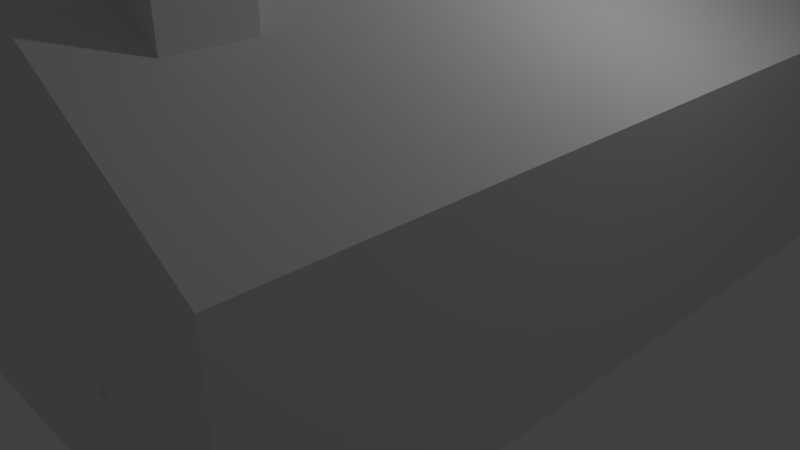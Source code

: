 # Source: houses.blend  (saved by Blender 2.71.0; exported with 4.5.12 LTS)
import bpy
from mathutils import Matrix  # noqa: F401  (used for matrix-valued properties, if any)

bpy.ops.wm.read_factory_settings(use_empty=True)
scene = bpy.context.scene
scene.name = 'Scene'

# ---- collections
col_collection_1 = bpy.data.collections.new('Collection 1'); scene.collection.children.link(col_collection_1)

# ---- world
world_world = bpy.data.worlds.new('World'); scene.world = world_world
world_world.color = (0.05088, 0.05088, 0.05088)
world_world.use_sun_shadow = False
world_world.sun_shadow_jitter_overblur = 0.0
world_world.cycles.sampling_method = 'MANUAL'
world_world.cycles.sample_map_resolution = 256

# ---- cameras
cam_camera = bpy.data.cameras.new('Camera')
cam_camera.clip_end = 100.0
cam_camera.lens = 35.0
cam_camera.sensor_width = 32.0
cam_camera.sensor_height = 18.0
cam_camera.ortho_scale = 7.314
cam_camera.dof.focus_distance = 0.0
cam_camera.dof.aperture_fstop = 128.0

# ---- lights
light_lamp = bpy.data.lights.new('Lamp', 'POINT')
light_lamp.transmission_factor = 0.0
light_lamp.cutoff_distance = 30.0
light_lamp.energy = 100.0
light_lamp.shadow_buffer_clip_start = 1.001
light_lamp.shadow_soft_size = 0.1
light_lamp.shadow_maximum_resolution = 0.006
light_lamp.use_absolute_resolution = True
light_lamp.cycles.use_multiple_importance_sampling = False

# ---- meshes
me_cube_001 = bpy.data.meshes.new('Cube.001')
me_cube_001.from_pydata([(-2.036, -3.774, 0.3), (-2.036, 4.469, 0.3), (1.975, 4.469, 0.3), (1.975, -3.774, 0.3), (-2.036, -3.774, 3.139), (-2.036, 4.469, 3.139), (1.975, 4.469, 3.139), (1.975, -3.774, 3.139), (-2.036, -4.518, 1.253), (-2.036, 4.469, 1.253), (1.975, 4.469, 1.253), (1.975, -4.518, 1.253), (2.135, 2.271, 0.4378), (1.935, 2.271, 0.4378), (1.935, 2.021, 0.004801), (2.135, 2.021, 0.004801), (1.935, 1.521, 0.004801), (2.135, 1.521, 0.004801), (1.935, 1.271, 0.4378), (2.135, 1.271, 0.4378), (1.935, 1.521, 0.8708), (2.135, 1.521, 0.8708), (1.935, 2.021, 0.8708), (2.135, 2.021, 0.8708), (1.339, -4.337, 0.3174), (1.79, -3.636, 0.3174), (1.449, -3.417, 0.3174), (0.998, -4.118, 0.3174), (1.339, -4.337, 0.03034), (1.79, -3.636, 0.03034), (1.449, -3.417, 0.03034), (0.998, -4.118, 0.03034), (0.9573, -4.181, 0.1268), (1.449, -3.417, 0.1268), (1.79, -3.636, 0.1268), (1.299, -4.401, 0.1268), (-1.21, -4.308, 0.3174), (-1.14, -3.477, 0.3174), (-1.545, -3.443, 0.3174), (-1.614, -4.274, 0.3174), (-1.21, -4.308, 0.03034), (-1.14, -3.477, 0.03034), (-1.545, -3.443, 0.03034), (-1.614, -4.274, 0.03034), (-1.621, -4.349, 0.1268), (-1.545, -3.443, 0.1268), (-1.14, -3.477, 0.1268), (-1.216, -4.383, 0.1268), (2.135, 3.701, 0.4378), (1.935, 3.701, 0.4378), (1.935, 3.451, 0.004801), (2.135, 3.451, 0.004801), (1.935, 2.951, 0.004801), (2.135, 2.951, 0.004801), (1.935, 2.701, 0.4378), (2.135, 2.701, 0.4378), (1.935, 2.951, 0.8708), (2.135, 2.951, 0.8708), (1.935, 3.451, 0.8708), (2.135, 3.451, 0.8708), (-1.972, 2.271, 0.4378), (-2.172, 2.271, 0.4378), (-2.172, 2.021, 0.004801), (-1.972, 2.021, 0.004801), (-2.172, 1.521, 0.004801), (-1.972, 1.521, 0.004801), (-2.172, 1.271, 0.4378), (-1.972, 1.271, 0.4378), (-2.172, 1.521, 0.8708), (-1.972, 1.521, 0.8708), (-2.172, 2.021, 0.8708), (-1.972, 2.021, 0.8708), (-1.972, 3.701, 0.4378), (-2.172, 3.701, 0.4378), (-2.172, 3.451, 0.004801), (-1.972, 3.451, 0.004801), (-2.172, 2.951, 0.004801), (-1.972, 2.951, 0.004801), (-2.172, 2.701, 0.4378), (-1.972, 2.701, 0.4378), (-2.172, 2.951, 0.8708), (-1.972, 2.951, 0.8708), (-2.172, 3.451, 0.8708), (-1.972, 3.451, 0.8708)], [], [(8, 9, 1, 0), (9, 10, 2, 1), (10, 11, 3, 2), (11, 8, 0, 3), (7, 6, 5, 4), (4, 5, 9, 8), (5, 6, 10, 9), (6, 7, 11, 10), (7, 4, 8, 11), (18, 19, 21, 20), (16, 17, 19, 18), (20, 21, 23, 22), (14, 15, 17, 16), (22, 23, 12, 13), (13, 12, 15, 14), (13, 14, 16, 18, 20, 22), (15, 12, 23, 21, 19, 17), (27, 26, 33, 32), (24, 25, 26, 27), (35, 32, 31, 28), (34, 35, 28, 29), (33, 34, 29, 30), (32, 33, 30, 31), (26, 25, 34, 33), (25, 24, 35, 34), (24, 27, 32, 35), (39, 38, 45, 44), (36, 37, 38, 39), (47, 44, 43, 40), (46, 47, 40, 41), (45, 46, 41, 42), (44, 45, 42, 43), (38, 37, 46, 45), (37, 36, 47, 46), (36, 39, 44, 47), (54, 55, 57, 56), (52, 53, 55, 54), (56, 57, 59, 58), (50, 51, 53, 52), (58, 59, 48, 49), (49, 48, 51, 50), (49, 50, 52, 54, 56, 58), (51, 48, 59, 57, 55, 53), (66, 67, 69, 68), (64, 65, 67, 66), (68, 69, 71, 70), (62, 63, 65, 64), (70, 71, 60, 61), (61, 60, 63, 62), (61, 62, 64, 66, 68, 70), (63, 60, 71, 69, 67, 65), (78, 79, 81, 80), (76, 77, 79, 78), (80, 81, 83, 82), (74, 75, 77, 76), (82, 83, 72, 73), (73, 72, 75, 74), (73, 74, 76, 78, 80, 82), (75, 72, 83, 81, 79, 77)])
_uv = me_cube_001.uv_layers.new(name='UVMap')
_uv.uv.foreach_set('vector', [0.09015, 0.1694, 0.6564, 0.1694, 0.6564, 0.2873, 0.09015, 0.2873, 0.7747, 0.3847, 0.7747, 0.05147, 0.8926, 0.05147, 0.8926, 0.3847, 0.9356, 0.2155, 0.05609, 0.2155, 0.05609, 0.03233, 0.9356, 0.03233, 0.6978, 0.2142, 0.2554, 0.2142, 0.2554, 0.05764, 0.6978, 0.05764, 0.9454, 0.8611, 0.311, 0.8611, 0.311, 0.4877, 0.9454, 0.4877, 0.09015, 0.05147, 0.6564, 0.05147, 0.6564, 0.1694, 0.09015, 0.1694, 0.6567, 0.3847, 0.6567, 0.05147, 0.7747, 0.05147, 0.7747, 0.3847, 0.9356, 0.3986, 0.05609, 0.3986, 0.05609, 0.2155, 0.9356, 0.2155, 0.6978, 0.3707, 0.2554, 0.3707, 0.2554, 0.2142, 0.6978, 0.2142, 0.07761, 0.6987, 0.07761, 0.7264, 0.03938, 0.7264, 0.03938, 0.6987, 0.1541, 0.6987, 0.1541, 0.7264, 0.07761, 0.7264, 0.07761, 0.6987, 0.1592, 0.636, 0.1592, 0.6575, 0.09991, 0.6575, 0.09991, 0.636, 0.1923, 0.6987, 0.1923, 0.7264, 0.1541, 0.7264, 0.1541, 0.6987, 0.07026, 0.636, 0.07026, 0.6145, 0.09991, 0.6145, 0.09991, 0.636, 0.09991, 0.636, 0.09991, 0.6145, 0.1592, 0.6145, 0.1592, 0.636, 0.1541, 0.6987, 0.07761, 0.6987, 0.03938, 0.6387, 0.07761, 0.5788, 0.1541, 0.5788, 0.1923, 0.6387, 0.1541, 0.4588, 0.1923, 0.5188, 0.1541, 0.5788, 0.07761, 0.5788, 0.03938, 0.5188, 0.07761, 0.4588, 0.03357, 0.7726, 0.1573, 0.7726, 0.1573, 0.7984, 0.03357, 0.7984, 0.1973, 0.8509, 0.05351, 0.8509, 0.05351, 0.7663, 0.1973, 0.7663, 0.1664, 0.8082, 0.06969, 0.8082, 0.06969, 0.774, 0.1664, 0.774, 0.2183, 0.8085, 0.02613, 0.8085, 0.02613, 0.7684, 0.2183, 0.7684, 0.1832, 0.8455, 0.1832, 0.7726, 0.2089, 0.7726, 0.2089, 0.8455, 0.03357, 0.7984, 0.1573, 0.7984, 0.1573, 0.8242, 0.03357, 0.8242, 0.1574, 0.8455, 0.1574, 0.7726, 0.1832, 0.7726, 0.1832, 0.8455, 0.2183, 0.8485, 0.02613, 0.8485, 0.02613, 0.8085, 0.2183, 0.8085, 0.1664, 0.8424, 0.06969, 0.8424, 0.06969, 0.8082, 0.1664, 0.8082, 0.03357, 0.7726, 0.1573, 0.7726, 0.1573, 0.7984, 0.03357, 0.7984, 0.1973, 0.8509, 0.05351, 0.8509, 0.05351, 0.7663, 0.1973, 0.7663, 0.1664, 0.8082, 0.06969, 0.8082, 0.06969, 0.774, 0.1664, 0.774, 0.2183, 0.8085, 0.02613, 0.8085, 0.02613, 0.7684, 0.2183, 0.7684, 0.1832, 0.8455, 0.1832, 0.7726, 0.2089, 0.7726, 0.2089, 0.8455, 0.03357, 0.7984, 0.1573, 0.7984, 0.1573, 0.8242, 0.03357, 0.8242, 0.1574, 0.8455, 0.1574, 0.7726, 0.1832, 0.7726, 0.1832, 0.8455, 0.2183, 0.8485, 0.02613, 0.8485, 0.02613, 0.8085, 0.2183, 0.8085, 0.1664, 0.8424, 0.06969, 0.8424, 0.06969, 0.8082, 0.1664, 0.8082, 0.07761, 0.6987, 0.07761, 0.7264, 0.03938, 0.7264, 0.03938, 0.6987, 0.1541, 0.6987, 0.1541, 0.7264, 0.07761, 0.7264, 0.07761, 0.6987, 0.1592, 0.636, 0.1592, 0.6575, 0.09991, 0.6575, 0.09991, 0.636, 0.1923, 0.6987, 0.1923, 0.7264, 0.1541, 0.7264, 0.1541, 0.6987, 0.07026, 0.636, 0.07026, 0.6145, 0.09991, 0.6145, 0.09991, 0.636, 0.09991, 0.636, 0.09991, 0.6145, 0.1592, 0.6145, 0.1592, 0.636, 0.1541, 0.6987, 0.07761, 0.6987, 0.03938, 0.6387, 0.07761, 0.5788, 0.1541, 0.5788, 0.1923, 0.6387, 0.1541, 0.4588, 0.1923, 0.5188, 0.1541, 0.5788, 0.07761, 0.5788, 0.03938, 0.5188, 0.07761, 0.4588, 0.07761, 0.6987, 0.07761, 0.7264, 0.03938, 0.7264, 0.03938, 0.6987, 0.1541, 0.6987, 0.1541, 0.7264, 0.07761, 0.7264, 0.07761, 0.6987, 0.1592, 0.636, 0.1592, 0.6575, 0.09991, 0.6575, 0.09991, 0.636, 0.1923, 0.6987, 0.1923, 0.7264, 0.1541, 0.7264, 0.1541, 0.6987, 0.07026, 0.636, 0.07026, 0.6145, 0.09991, 0.6145, 0.09991, 0.636, 0.09991, 0.636, 0.09991, 0.6145, 0.1592, 0.6145, 0.1592, 0.636, 0.1541, 0.6987, 0.07761, 0.6987, 0.03938, 0.6387, 0.07761, 0.5788, 0.1541, 0.5788, 0.1923, 0.6387, 0.1541, 0.4588, 0.1923, 0.5188, 0.1541, 0.5788, 0.07761, 0.5788, 0.03938, 0.5188, 0.07761, 0.4588, 0.07761, 0.6987, 0.07761, 0.7264, 0.03938, 0.7264, 0.03938, 0.6987, 0.1541, 0.6987, 0.1541, 0.7264, 0.07761, 0.7264, 0.07761, 0.6987, 0.1592, 0.636, 0.1592, 0.6575, 0.09991, 0.6575, 0.09991, 0.636, 0.1923, 0.6987, 0.1923, 0.7264, 0.1541, 0.7264, 0.1541, 0.6987, 0.07026, 0.636, 0.07026, 0.6145, 0.09991, 0.6145, 0.09991, 0.636, 0.09991, 0.636, 0.09991, 0.6145, 0.1592, 0.6145, 0.1592, 0.636, 0.1541, 0.6987, 0.07761, 0.6987, 0.03938, 0.6387, 0.07761, 0.5788, 0.1541, 0.5788, 0.1923, 0.6387, 0.1541, 0.4588, 0.1923, 0.5188, 0.1541, 0.5788, 0.07761, 0.5788, 0.03938, 0.5188, 0.07761, 0.4588])
me_cube_001.use_remesh_preserve_volume = False
me_cube_001.use_remesh_preserve_attributes = False
me_cube_001.use_mirror_vertex_groups = False
me_cube_001.update()
me_plane_001 = bpy.data.meshes.new('Plane.001')
me_plane_001.from_pydata([(-3.579, -4.474, 0.0), (3.579, -4.474, 0.0), (-3.579, 4.474, 0.0), (3.579, 4.474, 0.0), (-3.579, -4.474, 2.685), (3.579, -4.474, 2.685), (-3.579, 4.474, 2.685), (3.579, 4.474, 2.685), (1.109, -2.787, 3.365), (0.0, -4.474, 4.922), (1.109, -3.655, 3.365), (0.0, 4.474, 4.922), (1.977, -2.787, 3.365), (1.977, -3.655, 3.365), (1.109, -3.655, 5.155), (1.109, -2.787, 5.155), (1.977, -2.787, 5.155), (1.977, -3.655, 5.155)], [], [(17, 14, 10, 13), (3, 2, 6, 7), (1, 3, 7, 5), (0, 1, 5, 4), (2, 0, 4, 6), (16, 17, 13, 12), (5, 7, 11, 9), (15, 16, 12, 8), (14, 15, 8, 10), (7, 6, 11), (4, 5, 9), (6, 4, 9, 11), (10, 8, 12, 13), (17, 16, 15, 14)])
_uv = me_plane_001.uv_layers.new(name='UVMap')
_uv.uv.foreach_set('vector', [0.8732, 0.5525, 0.9651, 0.5525, 0.9651, 0.8001, 0.8732, 0.8001, 0.532, 0.4572, 0.532, 0.7554, 0.4304, 0.7554, 0.4304, 0.4572, 0.7183, 0.08447, 0.7183, 0.4572, 0.6166, 0.4572, 0.6166, 0.08447, 0.04736, 0.7554, 0.04736, 0.4572, 0.149, 0.4572, 0.149, 0.7554, 0.532, 0.08447, 0.532, 0.4572, 0.4781, 0.4572, 0.4781, 0.08447, 0.8732, 0.8001, 0.7813, 0.8001, 0.7813, 0.5525, 0.8732, 0.5525, 0.6166, 0.08447, 0.6166, 0.4572, 0.532, 0.4572, 0.532, 0.08447, 0.7813, 0.8001, 0.6893, 0.8001, 0.6893, 0.5525, 0.7812, 0.5525, 0.5974, 0.5525, 0.6893, 0.5525, 0.6893, 0.8001, 0.5974, 0.8001, 0.4304, 0.4572, 0.4304, 0.7554, 0.3457, 0.6063, 0.149, 0.7554, 0.149, 0.4572, 0.2337, 0.6063, 0.4781, 0.08447, 0.4781, 0.4572, 0.3183, 0.4572, 0.3183, 0.08447, 0.5974, 0.9202, 0.5974, 0.8001, 0.6893, 0.8001, 0.6893, 0.9202, 0.7812, 0.8001, 0.7812, 0.9202, 0.6893, 0.9202, 0.6893, 0.8001])
me_plane_001.use_remesh_preserve_volume = False
me_plane_001.use_remesh_preserve_attributes = False
me_plane_001.use_mirror_vertex_groups = False
me_plane_001.update()

# ---- objects
ob_cube = bpy.data.objects.new('Cube', me_cube_001)
ob_plane = bpy.data.objects.new('Plane', me_plane_001)
ob_lamp = bpy.data.objects.new('Lamp', light_lamp)
ob_camera = bpy.data.objects.new('Camera', cam_camera)

# ---- transforms, parenting, visibility, modifiers, constraints
ob_cube.location = (0.0, 0.0, 0.0)
ob_cube.lineart.crease_threshold = 0.0
ob_plane.location = (0.0, 0.0, 0.0)
ob_plane.lineart.crease_threshold = 0.0
ob_lamp.location = (4.076, 1.005, 5.904)
ob_lamp.rotation_euler = (0.6503, 0.05522, 1.866)
ob_lamp.lock_rotations_4d = False
ob_lamp.empty_display_type = 'ARROWS'
ob_lamp.color = (0.0, 0.0, 0.0, 0.0)
ob_lamp.lineart.crease_threshold = 0.0
ob_camera.location = (7.481, -6.508, 5.344)
ob_camera.rotation_euler = (1.109, 0.01082, 0.8149)
ob_camera.lock_rotations_4d = False
ob_camera.empty_display_type = 'ARROWS'
ob_camera.color = (0.0, 0.0, 0.0, 0.0)
ob_camera.display_type = 'WIRE'
ob_camera.lineart.crease_threshold = 0.0

# ---- collection membership
col_collection_1.objects.link(ob_cube)
col_collection_1.objects.link(ob_plane)
col_collection_1.objects.link(ob_lamp)
col_collection_1.objects.link(ob_camera)

# ---- scene / render settings (as saved in the file)
scene.camera = ob_camera
scene.frame_start = 1; scene.frame_end = 250; scene.frame_set(1)
scene.render.engine = 'BLENDER_EEVEE_NEXT'
scene.render.resolution_percentage = 50
scene.render.dither_intensity = 0.0
scene.cycles.use_denoising = False
scene.cycles.samples = 10
scene.cycles.sampling_pattern = 'TABULATED_SOBOL'
scene.cycles.light_sampling_threshold = 0.0
scene.cycles.use_adaptive_sampling = False
scene.cycles.use_light_tree = False
scene.cycles.blur_glossy = 0.0
scene.cycles.volume_bounces = 1
scene.cycles.pixel_filter_type = 'GAUSSIAN'
scene.cycles.sample_clamp_indirect = 0.0
scene.view_settings.view_transform = 'Standard'
bpy.context.view_layer.update()
